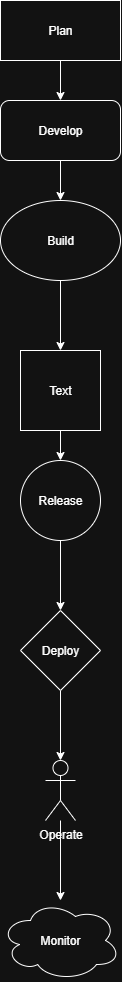

The diagram above was exported from draw.io. Its source (the exported page's mxGraphModel, read from the mxfile embedded in the PNG):
<mxGraphModel dx="1088" dy="600" grid="1" gridSize="10" guides="1" tooltips="1" connect="1" arrows="1" fold="1" page="1" pageScale="1" pageWidth="850" pageHeight="1100" math="0" shadow="0">
  <root>
    <mxCell id="0" />
    <mxCell id="1" parent="0" />
    <mxCell id="IrqGr18cA9RMBeQL7-Zb-33" value="" style="edgeStyle=orthogonalEdgeStyle;rounded=0;orthogonalLoop=1;jettySize=auto;html=1;" edge="1" parent="1" source="IrqGr18cA9RMBeQL7-Zb-1" target="IrqGr18cA9RMBeQL7-Zb-3">
      <mxGeometry relative="1" as="geometry" />
    </mxCell>
    <mxCell id="IrqGr18cA9RMBeQL7-Zb-1" value="Plan" style="rounded=0;whiteSpace=wrap;html=1;" vertex="1" parent="1">
      <mxGeometry x="390" y="20" width="120" height="60" as="geometry" />
    </mxCell>
    <mxCell id="IrqGr18cA9RMBeQL7-Zb-34" value="" style="edgeStyle=orthogonalEdgeStyle;rounded=0;orthogonalLoop=1;jettySize=auto;html=1;" edge="1" parent="1" source="IrqGr18cA9RMBeQL7-Zb-3" target="IrqGr18cA9RMBeQL7-Zb-5">
      <mxGeometry relative="1" as="geometry" />
    </mxCell>
    <mxCell id="IrqGr18cA9RMBeQL7-Zb-3" value="Develop" style="rounded=1;whiteSpace=wrap;html=1;" vertex="1" parent="1">
      <mxGeometry x="390" y="120" width="120" height="60" as="geometry" />
    </mxCell>
    <mxCell id="IrqGr18cA9RMBeQL7-Zb-45" value="" style="edgeStyle=orthogonalEdgeStyle;rounded=0;orthogonalLoop=1;jettySize=auto;html=1;" edge="1" parent="1" source="IrqGr18cA9RMBeQL7-Zb-5" target="IrqGr18cA9RMBeQL7-Zb-6">
      <mxGeometry relative="1" as="geometry" />
    </mxCell>
    <mxCell id="IrqGr18cA9RMBeQL7-Zb-5" value="Build" style="ellipse;whiteSpace=wrap;html=1;" vertex="1" parent="1">
      <mxGeometry x="390" y="220" width="120" height="80" as="geometry" />
    </mxCell>
    <mxCell id="IrqGr18cA9RMBeQL7-Zb-46" value="" style="edgeStyle=orthogonalEdgeStyle;rounded=0;orthogonalLoop=1;jettySize=auto;html=1;" edge="1" parent="1" source="IrqGr18cA9RMBeQL7-Zb-6" target="IrqGr18cA9RMBeQL7-Zb-9">
      <mxGeometry relative="1" as="geometry" />
    </mxCell>
    <mxCell id="IrqGr18cA9RMBeQL7-Zb-6" value="Text" style="whiteSpace=wrap;html=1;aspect=fixed;" vertex="1" parent="1">
      <mxGeometry x="410" y="370" width="80" height="80" as="geometry" />
    </mxCell>
    <mxCell id="IrqGr18cA9RMBeQL7-Zb-37" value="" style="edgeStyle=orthogonalEdgeStyle;rounded=0;orthogonalLoop=1;jettySize=auto;html=1;" edge="1" parent="1" source="IrqGr18cA9RMBeQL7-Zb-9" target="IrqGr18cA9RMBeQL7-Zb-12">
      <mxGeometry relative="1" as="geometry" />
    </mxCell>
    <mxCell id="IrqGr18cA9RMBeQL7-Zb-9" value="Release" style="ellipse;whiteSpace=wrap;html=1;aspect=fixed;" vertex="1" parent="1">
      <mxGeometry x="410" y="480" width="80" height="80" as="geometry" />
    </mxCell>
    <mxCell id="IrqGr18cA9RMBeQL7-Zb-42" value="" style="edgeStyle=orthogonalEdgeStyle;rounded=0;orthogonalLoop=1;jettySize=auto;html=1;" edge="1" parent="1" source="IrqGr18cA9RMBeQL7-Zb-12" target="IrqGr18cA9RMBeQL7-Zb-30">
      <mxGeometry relative="1" as="geometry" />
    </mxCell>
    <mxCell id="IrqGr18cA9RMBeQL7-Zb-12" value="Deploy" style="rhombus;whiteSpace=wrap;html=1;" vertex="1" parent="1">
      <mxGeometry x="410" y="630" width="80" height="80" as="geometry" />
    </mxCell>
    <mxCell id="IrqGr18cA9RMBeQL7-Zb-14" value="Monitor" style="ellipse;shape=cloud;whiteSpace=wrap;html=1;" vertex="1" parent="1">
      <mxGeometry x="390" y="920" width="120" height="80" as="geometry" />
    </mxCell>
    <mxCell id="IrqGr18cA9RMBeQL7-Zb-43" value="" style="edgeStyle=orthogonalEdgeStyle;rounded=0;orthogonalLoop=1;jettySize=auto;html=1;" edge="1" parent="1" source="IrqGr18cA9RMBeQL7-Zb-30" target="IrqGr18cA9RMBeQL7-Zb-14">
      <mxGeometry relative="1" as="geometry" />
    </mxCell>
    <mxCell id="IrqGr18cA9RMBeQL7-Zb-30" value="Operate" style="shape=umlActor;verticalLabelPosition=bottom;verticalAlign=top;html=1;outlineConnect=0;" vertex="1" parent="1">
      <mxGeometry x="435" y="780" width="30" height="60" as="geometry" />
    </mxCell>
  </root>
</mxGraphModel>